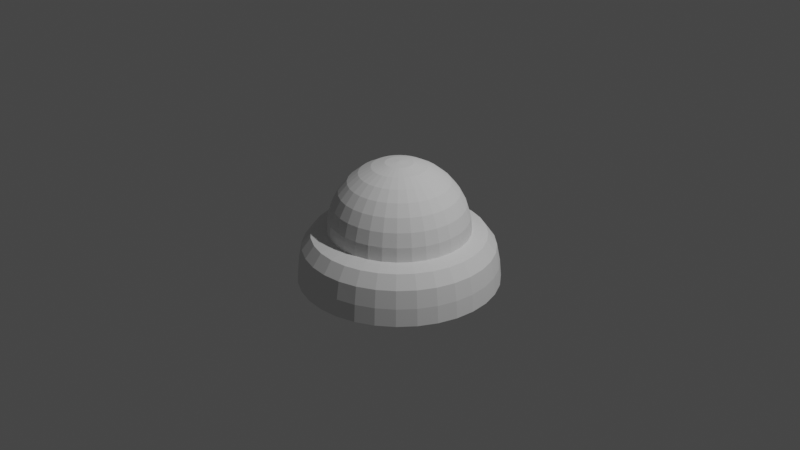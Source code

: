 # Source: blend.blend  (saved by Blender 3.2.14; exported with 4.5.12 LTS)
import bpy
from mathutils import Matrix  # noqa: F401  (used for matrix-valued properties, if any)

bpy.ops.wm.read_factory_settings(use_empty=True)
scene = bpy.context.scene
scene.name = 'Scene'

# ---- collections
col_collection = bpy.data.collections.new('Collection'); scene.collection.children.link(col_collection)

# ---- world
world_world = bpy.data.worlds.new('World'); scene.world = world_world
world_world.use_nodes = True; world_world.node_tree.nodes.clear()
_N = world_world.node_tree.nodes; _L = world_world.node_tree.links
n0 = _N.new('ShaderNodeOutputWorld'); n0.name = 'World Output'; n0.location = (300, 300)
n1 = _N.new('ShaderNodeBackground'); n1.name = 'Background'; n1.location = (10, 300)
n1.inputs[0].default_value = (0.05088, 0.05088, 0.05088, 1.0)
_L.new(n1.outputs[0], n0.inputs[0])
n0.is_active_output = True
world_world.color = (0.05088, 0.05088, 0.05088)
world_world.use_sun_shadow = False
world_world.sun_shadow_jitter_overblur = 0.0

# ---- cameras
cam_camera = bpy.data.cameras.new('Camera')
cam_camera.clip_end = 100.0
cam_camera.ortho_scale = 7.314

# ---- lights
light_light = bpy.data.lights.new('Light', 'POINT')
light_light.transmission_factor = 0.0
light_light.energy = 1000.0
light_light.shadow_soft_size = 0.1
light_light.shadow_maximum_resolution = 0.006
light_light.use_absolute_resolution = True

# ---- meshes
me_cylinder = bpy.data.meshes.new('Cylinder')
me_cylinder.from_pydata([(-1.537e-08, 1.054, -0.3923), (-1.462e-08, 1.0, -0.02982), (0.2056, 1.034, -0.3923), (0.1951, 0.9808, -0.02982), (0.4033, 0.9736, -0.3923), (0.3827, 0.9239, -0.02982), (0.5855, 0.8762, -0.3923), (0.5556, 0.8315, -0.02982), (0.7451, 0.7451, -0.3923), (0.7071, 0.7071, -0.02982), (0.8762, 0.5855, -0.3923), (0.8315, 0.5556, -0.02982), (0.9736, 0.4033, -0.3923), (0.9239, 0.3827, -0.02982), (1.034, 0.2056, -0.3923), (0.9808, 0.1951, -0.02982), (1.054, -4.149e-08, -0.3923), (1.0, -4.014e-08, -0.02982), (1.034, -0.2056, -0.3923), (0.9808, -0.1951, -0.02982), (0.9736, -0.4033, -0.3923), (0.9239, -0.3827, -0.02982), (0.8762, -0.5855, -0.3923), (0.8315, -0.5556, -0.02982), (0.7451, -0.7451, -0.3923), (0.7071, -0.7071, -0.02982), (0.5855, -0.8762, -0.3923), (0.5556, -0.8315, -0.02982), (0.4033, -0.9736, -0.3923), (0.3827, -0.9239, -0.02982), (0.2056, -1.034, -0.3923), (0.1951, -0.9808, -0.02982), (-1.075e-07, -1.054, -0.3923), (-1.02e-07, -1.0, -0.02982), (-0.2056, -1.034, -0.3923), (-0.1951, -0.9808, -0.02982), (-0.4033, -0.9736, -0.3923), (-0.3827, -0.9239, -0.02982), (-0.5855, -0.8762, -0.3923), (-0.5556, -0.8315, -0.02982), (-0.7451, -0.7451, -0.3923), (-0.7071, -0.7071, -0.02982), (-0.8762, -0.5855, -0.3923), (-0.8315, -0.5556, -0.02982), (-0.9736, -0.4033, -0.3923), (-0.9239, -0.3827, -0.02982), (-1.034, -0.2056, -0.3923), (-0.9808, -0.1951, -0.02982), (-1.054, 1.714e-08, -0.3923), (-1.0, 1.55e-08, -0.02982), (-1.034, 0.2056, -0.3923), (-0.9808, 0.1951, -0.02982), (-0.9736, 0.4033, -0.3923), (-0.9239, 0.3827, -0.02982), (-0.8762, 0.5854, -0.3923), (-0.8315, 0.5556, -0.02982), (-0.7451, 0.7451, -0.3923), (-0.7071, 0.7071, -0.02982), (-0.5855, 0.8762, -0.3923), (-0.5556, 0.8315, -0.02982), (-0.4033, 0.9736, -0.3923), (-0.3827, 0.9239, -0.02982), (-0.2056, 1.034, -0.3923), (-0.1951, 0.9808, -0.02982), (0.1766, 0.8878, 0.09938), (-3.032e-08, 0.9052, 0.09938), (-0.1766, 0.8878, 0.09938), (-0.3464, 0.8363, 0.09938), (-0.5029, 0.7527, 0.09938), (-0.6401, 0.6401, 0.09938), (-0.7527, 0.5029, 0.09938), (-0.8363, 0.3464, 0.09938), (-0.8878, 0.1766, 0.09938), (-0.9052, 1.558e-08, 0.09938), (-0.8878, -0.1766, 0.09938), (-0.8363, -0.3464, 0.09938), (-0.7527, -0.5029, 0.09938), (-0.6401, -0.6401, 0.09938), (-0.5029, -0.7527, 0.09938), (-0.3464, -0.8363, 0.09938), (-0.1766, -0.8878, 0.09938), (-9.666e-08, -0.9052, 0.09938), (0.1766, -0.8878, 0.09938), (0.3464, -0.8363, 0.09938), (0.5029, -0.7527, 0.09938), (0.6401, -0.6401, 0.09938), (0.7527, -0.5029, 0.09938), (0.8363, -0.3464, 0.09938), (0.8878, -0.1766, 0.09938), (0.9052, -3.807e-08, 0.09938), (0.8878, 0.1766, 0.09938), (0.8363, 0.3464, 0.09938), (0.7527, 0.5029, 0.09938), (0.6401, 0.6401, 0.09938), (0.5029, 0.7527, 0.09938), (0.3464, 0.8363, 0.09938), (-1.513e-08, 1.036, -0.211), (0.2022, 1.017, -0.211), (0.3966, 0.9575, -0.211), (0.5758, 0.8618, -0.211), (0.7329, 0.7329, -0.211), (0.8618, 0.5758, -0.211), (0.9575, 0.3966, -0.211), (1.017, 0.2022, -0.211), (1.036, -4.105e-08, -0.211), (1.017, -0.2022, -0.211), (0.9575, -0.3966, -0.211), (0.8618, -0.5758, -0.211), (0.7329, -0.7329, -0.211), (0.5758, -0.8618, -0.211), (0.3966, -0.9575, -0.211), (0.2022, -1.017, -0.211), (-1.057e-07, -1.036, -0.211), (-0.2022, -1.017, -0.211), (-0.3966, -0.9575, -0.211), (-0.5758, -0.8618, -0.211), (-0.7329, -0.7329, -0.211), (-0.8618, -0.5758, -0.211), (-0.9575, -0.3966, -0.211), (-1.017, -0.2022, -0.211), (-1.036, 1.661e-08, -0.211), (-1.017, 0.2022, -0.211), (-0.9575, 0.3966, -0.211), (-0.8618, 0.5758, -0.211), (-0.7329, 0.7329, -0.211), (-0.5758, 0.8618, -0.211), (-0.3966, 0.9575, -0.211), (-0.2022, 1.017, -0.211), (-1.462e-08, 0.1445, 0.8631), (-1.462e-08, 0.2835, 0.8209), (-1.462e-08, 0.4116, 0.7524), (-1.462e-08, 0.5239, 0.6603), (-1.462e-08, 0.6161, 0.548), (-1.462e-08, 0.6845, 0.4199), (-1.462e-08, 0.7267, 0.2809), (0.0282, 0.1418, 0.8631), (0.05532, 0.2781, 0.8209), (0.08031, 0.4037, 0.7524), (0.1022, 0.5139, 0.6603), (0.1202, 0.6042, 0.548), (0.1335, 0.6714, 0.4199), (0.1418, 0.7127, 0.2809), (0.1445, 0.7267, 0.1364), (0.05532, 0.1335, 0.8631), (0.1085, 0.262, 0.8209), (0.1575, 0.3803, 0.7524), (0.2005, 0.484, 0.6603), (0.2358, 0.5692, 0.548), (0.262, 0.6324, 0.4199), (0.2781, 0.6714, 0.2809), (0.2835, 0.6845, 0.1364), (0.08031, 0.1202, 0.8631), (0.1575, 0.2358, 0.8209), (0.2287, 0.3423, 0.7524), (0.2911, 0.4356, 0.6603), (0.3423, 0.5122, 0.548), (0.3803, 0.5692, 0.4199), (0.4037, 0.6042, 0.2809), (0.4116, 0.6161, 0.1364), (0.1022, 0.1022, 0.8631), (0.2005, 0.2005, 0.8209), (0.2911, 0.2911, 0.7524), (0.3705, 0.3705, 0.6603), (0.4356, 0.4356, 0.548), (0.484, 0.484, 0.4199), (0.5139, 0.5139, 0.2809), (0.5239, 0.5239, 0.1364), (0.1202, 0.08031, 0.8631), (0.2358, 0.1575, 0.8209), (0.3423, 0.2287, 0.7524), (0.4356, 0.2911, 0.6603), (0.5122, 0.3423, 0.548), (0.5692, 0.3803, 0.4199), (0.6042, 0.4037, 0.2809), (0.6161, 0.4116, 0.1364), (0.1335, 0.05532, 0.8631), (0.262, 0.1085, 0.8209), (0.3803, 0.1575, 0.7524), (0.484, 0.2005, 0.6603), (0.5692, 0.2358, 0.548), (0.6324, 0.262, 0.4199), (0.6714, 0.2781, 0.2809), (0.6845, 0.2835, 0.1364), (0.1418, 0.0282, 0.8631), (0.2781, 0.05532, 0.8209), (0.4037, 0.08031, 0.7524), (0.5139, 0.1022, 0.6603), (0.6042, 0.1202, 0.548), (0.6714, 0.1335, 0.4199), (0.7127, 0.1418, 0.2809), (0.7267, 0.1445, 0.1364), (0.1445, -4.736e-08, 0.8631), (0.2835, -8.6e-08, 0.8209), (0.4116, -8.048e-08, 0.7524), (0.5239, -3.08e-08, 0.6603), (0.6161, -6.392e-08, 0.548), (0.6845, -8.714e-09, 0.4199), (0.7267, -6.392e-08, 0.2809), (0.7409, -1.191e-07, 0.1364), (0.1418, -0.0282, 0.8631), (0.2781, -0.05532, 0.8209), (0.4037, -0.08031, 0.7524), (0.5139, -0.1022, 0.6603), (0.6042, -0.1202, 0.548), (0.6714, -0.1335, 0.4199), (0.7127, -0.1418, 0.2809), (0.7267, -0.1445, 0.1364), (0.1335, -0.05532, 0.8631), (0.262, -0.1085, 0.8209), (0.3803, -0.1575, 0.7524), (0.484, -0.2005, 0.6603), (0.5692, -0.2358, 0.548), (0.6324, -0.262, 0.4199), (0.6714, -0.2781, 0.2809), (0.6845, -0.2835, 0.1364), (0.1202, -0.08031, 0.8631), (0.2358, -0.1575, 0.8209), (0.3423, -0.2287, 0.7524), (0.4356, -0.2911, 0.6603), (0.5122, -0.3423, 0.548), (0.5692, -0.3803, 0.4199), (0.6042, -0.4037, 0.2809), (0.6161, -0.4116, 0.1364), (0.1022, -0.1022, 0.8631), (0.2005, -0.2005, 0.8209), (0.2911, -0.2911, 0.7524), (0.3705, -0.3705, 0.6603), (0.4356, -0.4356, 0.548), (0.484, -0.484, 0.4199), (0.5139, -0.5139, 0.2809), (0.5239, -0.5239, 0.1364), (0.08031, -0.1202, 0.8631), (0.1575, -0.2358, 0.8209), (0.2287, -0.3423, 0.7524), (0.2911, -0.4356, 0.6603), (0.3423, -0.5122, 0.548), (0.3803, -0.5692, 0.4199), (0.4037, -0.6042, 0.2809), (0.4116, -0.6161, 0.1364), (0.05532, -0.1335, 0.8631), (0.1085, -0.262, 0.8209), (0.1575, -0.3803, 0.7524), (0.2005, -0.484, 0.6603), (0.2358, -0.5692, 0.548), (0.262, -0.6324, 0.4199), (0.2781, -0.6714, 0.2809), (0.2835, -0.6845, 0.1364), (0.0282, -0.1418, 0.8631), (0.05532, -0.2781, 0.8209), (0.08031, -0.4037, 0.7524), (0.1022, -0.5139, 0.6603), (0.1202, -0.6042, 0.548), (0.1335, -0.6714, 0.4199), (0.1418, -0.7127, 0.2809), (0.1445, -0.7267, 0.1364), (-1.302e-08, -0.1445, 0.8631), (-3.511e-08, -0.2835, 0.8209), (-6.271e-08, -0.4116, 0.7524), (2.01e-08, -0.5239, 0.6603), (-2.407e-08, -0.6161, 0.548), (-1.984e-09, -0.6845, 0.4199), (-6.823e-08, -0.7267, 0.2809), (-2.118e-07, -0.7409, 0.1364), (-0.0282, -0.1418, 0.8631), (-0.05532, -0.2781, 0.8209), (-0.08031, -0.4037, 0.7524), (-0.1022, -0.5139, 0.6603), (-0.1202, -0.6042, 0.548), (-0.1335, -0.6714, 0.4199), (-0.1418, -0.7127, 0.2809), (-0.1445, -0.7267, 0.1364), (-0.05532, -0.1335, 0.8631), (-0.1085, -0.262, 0.8209), (-0.1575, -0.3803, 0.7524), (-0.2005, -0.484, 0.6603), (-0.2358, -0.5692, 0.548), (-0.262, -0.6324, 0.4199), (-0.2781, -0.6714, 0.2809), (-0.2835, -0.6845, 0.1364), (-0.08031, -0.1202, 0.8631), (-0.1575, -0.2358, 0.8209), (-0.2287, -0.3423, 0.7524), (-0.2911, -0.4356, 0.6603), (-0.3423, -0.5122, 0.548), (-0.3803, -0.5692, 0.4199), (-0.4037, -0.6042, 0.2809), (-0.4116, -0.6161, 0.1364), (-0.1022, -0.1022, 0.8631), (-0.2005, -0.2005, 0.8209), (-0.2911, -0.2911, 0.7524), (-0.3705, -0.3705, 0.6603), (-0.4356, -0.4356, 0.548), (-0.484, -0.484, 0.4199), (-0.5139, -0.5139, 0.2809), (-0.5239, -0.5239, 0.1364), (-0.1202, -0.08031, 0.8631), (-0.2358, -0.1575, 0.8209), (-0.3423, -0.2287, 0.7524), (-0.4356, -0.2911, 0.6603), (-0.5122, -0.3423, 0.548), (-0.5692, -0.3803, 0.4199), (-0.6042, -0.4037, 0.2809), (-0.6161, -0.4116, 0.1364), (-7.446e-08, -8.599e-08, 0.8773), (-0.1335, -0.05532, 0.8631), (-0.262, -0.1085, 0.8209), (-0.3803, -0.1575, 0.7524), (-0.484, -0.2005, 0.6603), (-0.5692, -0.2358, 0.548), (-0.6324, -0.262, 0.4199), (-0.6714, -0.2781, 0.2809), (-0.6845, -0.2835, 0.1364), (-0.1418, -0.0282, 0.8631), (-0.2781, -0.05532, 0.8209), (-0.4037, -0.08031, 0.7524), (-0.5139, -0.1022, 0.6603), (-0.6042, -0.1202, 0.548), (-0.6714, -0.1335, 0.4199), (-0.7127, -0.1418, 0.2809), (-0.7267, -0.1445, 0.1364), (-0.1445, -5.012e-08, 0.8631), (-0.2835, -3.08e-08, 0.8209), (-0.4116, 7.847e-09, 0.7524), (-0.5239, -6.392e-08, 0.6603), (-0.6161, -3.08e-08, 0.548), (-0.6845, 2.327e-09, 0.4199), (-0.7267, 5.753e-08, 0.2809), (-0.7409, 2.894e-07, 0.1364), (-0.1418, 0.0282, 0.8631), (-0.2781, 0.05532, 0.8209), (-0.4037, 0.08031, 0.7524), (-0.5139, 0.1022, 0.6603), (-0.6042, 0.1202, 0.548), (-0.6714, 0.1335, 0.4199), (-0.7127, 0.1418, 0.2809), (-0.7267, 0.1445, 0.1364), (-0.1335, 0.05532, 0.8631), (-0.262, 0.1085, 0.8209), (-0.3803, 0.1575, 0.7524), (-0.484, 0.2005, 0.6603), (-0.5692, 0.2358, 0.548), (-0.6324, 0.262, 0.4199), (-0.6714, 0.2781, 0.2809), (-0.6845, 0.2835, 0.1364), (-0.1202, 0.08031, 0.8631), (-0.2358, 0.1575, 0.8209), (-0.3423, 0.2287, 0.7524), (-0.4356, 0.2911, 0.6603), (-0.5122, 0.3423, 0.548), (-0.5692, 0.3803, 0.4199), (-0.6042, 0.4037, 0.2809), (-0.6161, 0.4116, 0.1364), (-0.1022, 0.1022, 0.8631), (-0.2005, 0.2005, 0.8209), (-0.2911, 0.2911, 0.7524), (-0.3705, 0.3705, 0.6603), (-0.4356, 0.4356, 0.548), (-0.484, 0.484, 0.4199), (-0.5139, 0.5139, 0.2809), (-0.5239, 0.5239, 0.1364), (-0.08031, 0.1202, 0.8631), (-0.1575, 0.2358, 0.8209), (-0.2287, 0.3423, 0.7524), (-0.2911, 0.4356, 0.6603), (-0.3423, 0.5122, 0.548), (-0.3803, 0.5692, 0.4199), (-0.4037, 0.6042, 0.2809), (-0.4116, 0.6161, 0.1364), (-0.05532, 0.1335, 0.8631), (-0.1085, 0.262, 0.8209), (-0.1575, 0.3803, 0.7524), (-0.2005, 0.484, 0.6603), (-0.2358, 0.5692, 0.548), (-0.262, 0.6324, 0.4199), (-0.2781, 0.6714, 0.2809), (-0.2835, 0.6845, 0.1364), (-0.0282, 0.1418, 0.8631), (-0.05532, 0.2781, 0.8209), (-0.08031, 0.4037, 0.7524), (-0.1022, 0.5139, 0.6603), (-0.1202, 0.6042, 0.548), (-0.1335, 0.6714, 0.4199), (-0.1418, 0.7127, 0.2809), (-0.1445, 0.7267, 0.1364), (3.844e-07, 0.7409, 0.1364)], [], [(96, 1, 3, 97), (97, 3, 5, 98), (98, 5, 7, 99), (99, 7, 9, 100), (100, 9, 11, 101), (101, 11, 13, 102), (102, 13, 15, 103), (103, 15, 17, 104), (104, 17, 19, 105), (105, 19, 21, 106), (106, 21, 23, 107), (107, 23, 25, 108), (108, 25, 27, 109), (109, 27, 29, 110), (110, 29, 31, 111), (111, 31, 33, 112), (112, 33, 35, 113), (113, 35, 37, 114), (114, 37, 39, 115), (115, 39, 41, 116), (116, 41, 43, 117), (117, 43, 45, 118), (118, 45, 47, 119), (119, 47, 49, 120), (120, 49, 51, 121), (121, 51, 53, 122), (122, 53, 55, 123), (123, 55, 57, 124), (124, 57, 59, 125), (125, 59, 61, 126), (126, 61, 63, 127), (127, 63, 1, 96), (0, 2, 4, 6, 8, 10, 12, 14, 16, 18, 20, 22, 24, 26, 28, 30, 32, 34, 36, 38, 40, 42, 44, 46, 48, 50, 52, 54, 56, 58, 60, 62), (5, 3, 64, 95), (7, 5, 95, 94), (9, 7, 94, 93), (11, 9, 93, 92), (13, 11, 92, 91), (15, 13, 91, 90), (17, 15, 90, 89), (19, 17, 89, 88), (21, 19, 88, 87), (23, 21, 87, 86), (25, 23, 86, 85), (27, 25, 85, 84), (29, 27, 84, 83), (31, 29, 83, 82), (33, 31, 82, 81), (35, 33, 81, 80), (37, 35, 80, 79), (39, 37, 79, 78), (41, 39, 78, 77), (43, 41, 77, 76), (45, 43, 76, 75), (47, 45, 75, 74), (49, 47, 74, 73), (51, 49, 73, 72), (53, 51, 72, 71), (55, 53, 71, 70), (57, 55, 70, 69), (59, 57, 69, 68), (61, 59, 68, 67), (63, 61, 67, 66), (1, 63, 66, 65), (3, 1, 65, 64), (62, 127, 96, 0), (60, 126, 127, 62), (58, 125, 126, 60), (56, 124, 125, 58), (54, 123, 124, 56), (52, 122, 123, 54), (50, 121, 122, 52), (48, 120, 121, 50), (46, 119, 120, 48), (44, 118, 119, 46), (42, 117, 118, 44), (40, 116, 117, 42), (38, 115, 116, 40), (36, 114, 115, 38), (34, 113, 114, 36), (32, 112, 113, 34), (30, 111, 112, 32), (28, 110, 111, 30), (26, 109, 110, 28), (24, 108, 109, 26), (22, 107, 108, 24), (20, 106, 107, 22), (18, 105, 106, 20), (16, 104, 105, 18), (14, 103, 104, 16), (12, 102, 103, 14), (10, 101, 102, 12), (8, 100, 101, 10), (6, 99, 100, 8), (4, 98, 99, 6), (2, 97, 98, 4), (0, 96, 97, 2), (134, 133, 140, 141), (384, 134, 141, 142), (128, 303, 135), (129, 128, 135, 136), (130, 129, 136, 137), (131, 130, 137, 138), (132, 131, 138, 139), (133, 132, 139, 140), (140, 139, 147, 148), (141, 140, 148, 149), (142, 141, 149, 150), (135, 303, 143), (136, 135, 143, 144), (137, 136, 144, 145), (138, 137, 145, 146), (139, 138, 146, 147), (144, 143, 151, 152), (145, 144, 152, 153), (146, 145, 153, 154), (147, 146, 154, 155), (148, 147, 155, 156), (149, 148, 156, 157), (150, 149, 157, 158), (143, 303, 151), (156, 155, 163, 164), (157, 156, 164, 165), (158, 157, 165, 166), (151, 303, 159), (152, 151, 159, 160), (153, 152, 160, 161), (154, 153, 161, 162), (155, 154, 162, 163), (161, 160, 168, 169), (162, 161, 169, 170), (163, 162, 170, 171), (164, 163, 171, 172), (165, 164, 172, 173), (166, 165, 173, 174), (159, 303, 167), (160, 159, 167, 168), (173, 172, 180, 181), (174, 173, 181, 182), (167, 303, 175), (168, 167, 175, 176), (169, 168, 176, 177), (170, 169, 177, 178), (171, 170, 178, 179), (172, 171, 179, 180), (178, 177, 185, 186), (179, 178, 186, 187), (180, 179, 187, 188), (181, 180, 188, 189), (182, 181, 189, 190), (175, 303, 183), (176, 175, 183, 184), (177, 176, 184, 185), (190, 189, 197, 198), (183, 303, 191), (184, 183, 191, 192), (185, 184, 192, 193), (186, 185, 193, 194), (187, 186, 194, 195), (188, 187, 195, 196), (189, 188, 196, 197), (194, 193, 201, 202), (195, 194, 202, 203), (196, 195, 203, 204), (197, 196, 204, 205), (198, 197, 205, 206), (191, 303, 199), (192, 191, 199, 200), (193, 192, 200, 201), (206, 205, 213, 214), (199, 303, 207), (200, 199, 207, 208), (201, 200, 208, 209), (202, 201, 209, 210), (203, 202, 210, 211), (204, 203, 211, 212), (205, 204, 212, 213), (211, 210, 218, 219), (212, 211, 219, 220), (213, 212, 220, 221), (214, 213, 221, 222), (207, 303, 215), (208, 207, 215, 216), (209, 208, 216, 217), (210, 209, 217, 218), (215, 303, 223), (216, 215, 223, 224), (217, 216, 224, 225), (218, 217, 225, 226), (219, 218, 226, 227), (220, 219, 227, 228), (221, 220, 228, 229), (222, 221, 229, 230), (227, 226, 234, 235), (228, 227, 235, 236), (229, 228, 236, 237), (230, 229, 237, 238), (223, 303, 231), (224, 223, 231, 232), (225, 224, 232, 233), (226, 225, 233, 234), (232, 231, 239, 240), (233, 232, 240, 241), (234, 233, 241, 242), (235, 234, 242, 243), (236, 235, 243, 244), (237, 236, 244, 245), (238, 237, 245, 246), (231, 303, 239), (244, 243, 251, 252), (245, 244, 252, 253), (246, 245, 253, 254), (239, 303, 247), (240, 239, 247, 248), (241, 240, 248, 249), (242, 241, 249, 250), (243, 242, 250, 251), (249, 248, 256, 257), (250, 249, 257, 258), (251, 250, 258, 259), (252, 251, 259, 260), (253, 252, 260, 261), (254, 253, 261, 262), (247, 303, 255), (248, 247, 255, 256), (261, 260, 268, 269), (262, 261, 269, 270), (255, 303, 263), (256, 255, 263, 264), (257, 256, 264, 265), (258, 257, 265, 266), (259, 258, 266, 267), (260, 259, 267, 268), (265, 264, 272, 273), (266, 265, 273, 274), (267, 266, 274, 275), (268, 267, 275, 276), (269, 268, 276, 277), (270, 269, 277, 278), (263, 303, 271), (264, 263, 271, 272), (277, 276, 284, 285), (278, 277, 285, 286), (271, 303, 279), (272, 271, 279, 280), (273, 272, 280, 281), (274, 273, 281, 282), (275, 274, 282, 283), (276, 275, 283, 284), (282, 281, 289, 290), (283, 282, 290, 291), (284, 283, 291, 292), (285, 284, 292, 293), (286, 285, 293, 294), (279, 303, 287), (280, 279, 287, 288), (281, 280, 288, 289), (294, 293, 301, 302), (287, 303, 295), (288, 287, 295, 296), (289, 288, 296, 297), (290, 289, 297, 298), (291, 290, 298, 299), (292, 291, 299, 300), (293, 292, 300, 301), (298, 297, 306, 307), (299, 298, 307, 308), (300, 299, 308, 309), (301, 300, 309, 310), (302, 301, 310, 311), (295, 303, 304), (296, 295, 304, 305), (297, 296, 305, 306), (311, 310, 318, 319), (304, 303, 312), (305, 304, 312, 313), (306, 305, 313, 314), (307, 306, 314, 315), (308, 307, 315, 316), (309, 308, 316, 317), (310, 309, 317, 318), (316, 315, 323, 324), (317, 316, 324, 325), (318, 317, 325, 326), (319, 318, 326, 327), (312, 303, 320), (313, 312, 320, 321), (314, 313, 321, 322), (315, 314, 322, 323), (321, 320, 328, 329), (322, 321, 329, 330), (323, 322, 330, 331), (324, 323, 331, 332), (325, 324, 332, 333), (326, 325, 333, 334), (327, 326, 334, 335), (320, 303, 328), (333, 332, 340, 341), (334, 333, 341, 342), (335, 334, 342, 343), (328, 303, 336), (329, 328, 336, 337), (330, 329, 337, 338), (331, 330, 338, 339), (332, 331, 339, 340), (337, 336, 344, 345), (338, 337, 345, 346), (339, 338, 346, 347), (340, 339, 347, 348), (341, 340, 348, 349), (342, 341, 349, 350), (343, 342, 350, 351), (336, 303, 344), (349, 348, 356, 357), (350, 349, 357, 358), (351, 350, 358, 359), (344, 303, 352), (345, 344, 352, 353), (346, 345, 353, 354), (347, 346, 354, 355), (348, 347, 355, 356), (354, 353, 361, 362), (355, 354, 362, 363), (356, 355, 363, 364), (357, 356, 364, 365), (358, 357, 365, 366), (359, 358, 366, 367), (352, 303, 360), (353, 352, 360, 361), (366, 365, 373, 374), (367, 366, 374, 375), (360, 303, 368), (361, 360, 368, 369), (362, 361, 369, 370), (363, 362, 370, 371), (364, 363, 371, 372), (365, 364, 372, 373), (370, 369, 377, 378), (371, 370, 378, 379), (372, 371, 379, 380), (373, 372, 380, 381), (374, 373, 381, 382), (375, 374, 382, 383), (368, 303, 376), (369, 368, 376, 377), (382, 381, 133, 134), (383, 382, 134, 384), (376, 303, 128), (377, 376, 128, 129), (378, 377, 129, 130), (379, 378, 130, 131), (380, 379, 131, 132), (381, 380, 132, 133), (93, 166, 174, 92), (94, 158, 166, 93), (95, 150, 158, 94), (64, 142, 150, 95), (65, 384, 142, 64), (66, 383, 384, 65), (79, 278, 286, 78), (78, 286, 294, 77), (77, 294, 302, 76), (76, 302, 311, 75), (75, 311, 319, 74), (74, 319, 327, 73), (72, 73, 327, 335), (72, 335, 343, 71), (71, 343, 351, 70), (70, 351, 359, 69), (69, 359, 367, 68), (68, 367, 375, 67), (67, 375, 383, 66), (91, 182, 190, 90), (92, 174, 182, 91), (90, 190, 198, 89), (89, 198, 206, 88), (81, 262, 270, 80), (80, 270, 278, 79), (82, 254, 262, 81), (83, 246, 254, 82), (83, 84, 238, 246), (85, 230, 238, 84), (85, 86, 222, 230), (87, 214, 222, 86), (88, 206, 214, 87)])
_uv = me_cylinder.uv_layers.new(name='UVMap')
_uv.uv.foreach_set('vector', [1.001, 0.75, 1.0, 1.0, 0.9688, 1.0, 0.9688, 0.75, 0.9688, 0.75, 0.9688, 1.0, 0.9375, 1.0, 0.9375, 0.75, 0.9375, 0.75, 0.9375, 1.0, 0.9062, 1.0, 0.9062, 0.75, 0.9062, 0.75, 0.9062, 1.0, 0.875, 1.0, 0.875, 0.75, 0.875, 0.75, 0.875, 1.0, 0.8438, 1.0, 0.8438, 0.75, 0.8438, 0.75, 0.8438, 1.0, 0.8125, 1.0, 0.8125, 0.75, 0.8125, 0.75, 0.8125, 1.0, 0.7812, 1.0, 0.7812, 0.75, 0.7812, 0.75, 0.7812, 1.0, 0.75, 1.0, 0.75, 0.75, 0.75, 0.75, 0.75, 1.0, 0.7188, 1.0, 0.7188, 0.75, 0.7188, 0.75, 0.7188, 1.0, 0.6875, 1.0, 0.6875, 0.75, 0.6875, 0.75, 0.6875, 1.0, 0.6562, 1.0, 0.6562, 0.75, 0.6562, 0.75, 0.6562, 1.0, 0.625, 1.0, 0.625, 0.75, 0.625, 0.75, 0.625, 1.0, 0.5938, 1.0, 0.5938, 0.75, 0.5938, 0.75, 0.5938, 1.0, 0.5625, 1.0, 0.5625, 0.75, 0.5625, 0.75, 0.5625, 1.0, 0.5312, 1.0, 0.5312, 0.75, 0.5312, 0.75, 0.5312, 1.0, 0.5, 1.0, 0.5, 0.75, 0.5, 0.75, 0.5, 1.0, 0.4688, 1.0, 0.4687, 0.75, 0.4687, 0.75, 0.4688, 1.0, 0.4375, 1.0, 0.4375, 0.75, 0.4375, 0.75, 0.4375, 1.0, 0.4062, 1.0, 0.4063, 0.75, 0.4063, 0.75, 0.4062, 1.0, 0.375, 1.0, 0.375, 0.75, 0.375, 0.75, 0.375, 1.0, 0.3438, 1.0, 0.3438, 0.75, 0.3438, 0.75, 0.3438, 1.0, 0.3125, 1.0, 0.3125, 0.75, 0.3125, 0.75, 0.3125, 1.0, 0.2812, 1.0, 0.2812, 0.75, 0.2812, 0.75, 0.2812, 1.0, 0.25, 1.0, 0.25, 0.75, 0.25, 0.75, 0.25, 1.0, 0.2188, 1.0, 0.2188, 0.75, 0.2188, 0.75, 0.2188, 1.0, 0.1875, 1.0, 0.1875, 0.75, 0.1875, 0.75, 0.1875, 1.0, 0.1562, 1.0, 0.1563, 0.75, 0.1563, 0.75, 0.1562, 1.0, 0.125, 1.0, 0.125, 0.75, 0.125, 0.75, 0.125, 1.0, 0.09375, 1.0, 0.09375, 0.75, 0.09375, 0.75, 0.09375, 1.0, 0.0625, 1.0, 0.0625, 0.75, 0.0625, 0.75, 0.0625, 1.0, 0.03125, 1.0, 0.03125, 0.75, 0.03125, 0.75, 0.03125, 1.0, 0.0, 1.0, -0.0005694, 0.75, 0.75, 0.49, 0.7968, 0.4854, 0.8418, 0.4717, 0.8833, 0.4496, 0.9197, 0.4197, 0.9496, 0.3833, 0.9717, 0.3418, 0.9854, 0.2968, 0.99, 0.25, 0.9854, 0.2032, 0.9717, 0.1582, 0.9496, 0.1167, 0.9197, 0.08029, 0.8833, 0.05045, 0.8418, 0.02827, 0.7968, 0.01461, 0.75, 0.01, 0.7032, 0.01461, 0.6582, 0.02827, 0.6167, 0.05045, 0.5803, 0.08029, 0.5504, 0.1167, 0.5283, 0.1582, 0.5146, 0.2032, 0.51, 0.25, 0.5146, 0.2968, 0.5283, 0.3418, 0.5504, 0.3833, 0.5803, 0.4197, 0.6167, 0.4496, 0.6582, 0.4717, 0.7032, 0.4854, 0.3418, 0.4717, 0.2968, 0.4854, 0.291, 0.4562, 0.3304, 0.4442, 0.3833, 0.4496, 0.3418, 0.4717, 0.3304, 0.4442, 0.3668, 0.4248, 0.4197, 0.4197, 0.3833, 0.4496, 0.3668, 0.4248, 0.3986, 0.3986, 0.4496, 0.3833, 0.4197, 0.4197, 0.3986, 0.3986, 0.4248, 0.3668, 0.4717, 0.3418, 0.4496, 0.3833, 0.4248, 0.3668, 0.4442, 0.3304, 0.4854, 0.2968, 0.4717, 0.3418, 0.4442, 0.3304, 0.4562, 0.291, 0.49, 0.25, 0.4854, 0.2968, 0.4562, 0.291, 0.4602, 0.25, 0.4854, 0.2032, 0.49, 0.25, 0.4602, 0.25, 0.4562, 0.209, 0.4717, 0.1582, 0.4854, 0.2032, 0.4562, 0.209, 0.4442, 0.1696, 0.4496, 0.1167, 0.4717, 0.1582, 0.4442, 0.1696, 0.4248, 0.1332, 0.4197, 0.08029, 0.4496, 0.1167, 0.4248, 0.1332, 0.3986, 0.1014, 0.3833, 0.05045, 0.4197, 0.08029, 0.3986, 0.1014, 0.3668, 0.07521, 0.3418, 0.02827, 0.3833, 0.05045, 0.3668, 0.07521, 0.3304, 0.05578, 0.2968, 0.01461, 0.3418, 0.02827, 0.3304, 0.05578, 0.291, 0.04382, 0.25, 0.01, 0.2968, 0.01461, 0.291, 0.04382, 0.25, 0.03978, 0.2032, 0.01461, 0.25, 0.01, 0.25, 0.03978, 0.209, 0.04382, 0.1582, 0.02827, 0.2032, 0.01461, 0.209, 0.04382, 0.1696, 0.05578, 0.1167, 0.05045, 0.1582, 0.02827, 0.1696, 0.05578, 0.1332, 0.07521, 0.08029, 0.08029, 0.1167, 0.05045, 0.1332, 0.07521, 0.1014, 0.1014, 0.05045, 0.1167, 0.08029, 0.08029, 0.1014, 0.1014, 0.07521, 0.1332, 0.02827, 0.1582, 0.05045, 0.1167, 0.07521, 0.1332, 0.05578, 0.1696, 0.01461, 0.2032, 0.02827, 0.1582, 0.05578, 0.1696, 0.04382, 0.209, 0.01, 0.25, 0.01461, 0.2032, 0.04382, 0.209, 0.03978, 0.25, 0.01461, 0.2968, 0.01, 0.25, 0.03978, 0.25, 0.04382, 0.291, 0.02827, 0.3418, 0.01461, 0.2968, 0.04382, 0.291, 0.05578, 0.3304, 0.05045, 0.3833, 0.02827, 0.3418, 0.05578, 0.3304, 0.07521, 0.3668, 0.08029, 0.4197, 0.05045, 0.3833, 0.07521, 0.3668, 0.1014, 0.3986, 0.1167, 0.4496, 0.08029, 0.4197, 0.1014, 0.3986, 0.1332, 0.4248, 0.1582, 0.4717, 0.1167, 0.4496, 0.1332, 0.4248, 0.1696, 0.4442, 0.2032, 0.4854, 0.1582, 0.4717, 0.1696, 0.4442, 0.209, 0.4562, 0.25, 0.49, 0.2032, 0.4854, 0.209, 0.4562, 0.25, 0.4602, 0.2968, 0.4854, 0.25, 0.49, 0.25, 0.4602, 0.291, 0.4562, 0.03125, 0.5, 0.03125, 0.75, -0.0005694, 0.75, 0.0, 0.5, 0.0625, 0.5, 0.0625, 0.75, 0.03125, 0.75, 0.03125, 0.5, 0.09375, 0.5, 0.09375, 0.75, 0.0625, 0.75, 0.0625, 0.5, 0.125, 0.5, 0.125, 0.75, 0.09375, 0.75, 0.09375, 0.5, 0.1562, 0.5, 0.1563, 0.75, 0.125, 0.75, 0.125, 0.5, 0.1875, 0.5, 0.1875, 0.75, 0.1563, 0.75, 0.1562, 0.5, 0.2188, 0.5, 0.2188, 0.75, 0.1875, 0.75, 0.1875, 0.5, 0.25, 0.5, 0.25, 0.75, 0.2188, 0.75, 0.2188, 0.5, 0.2812, 0.5, 0.2812, 0.75, 0.25, 0.75, 0.25, 0.5, 0.3125, 0.5, 0.3125, 0.75, 0.2812, 0.75, 0.2812, 0.5, 0.3438, 0.5, 0.3438, 0.75, 0.3125, 0.75, 0.3125, 0.5, 0.375, 0.5, 0.375, 0.75, 0.3438, 0.75, 0.3438, 0.5, 0.4062, 0.5, 0.4063, 0.75, 0.375, 0.75, 0.375, 0.5, 0.4375, 0.5, 0.4375, 0.75, 0.4063, 0.75, 0.4062, 0.5, 0.4688, 0.5, 0.4687, 0.75, 0.4375, 0.75, 0.4375, 0.5, 0.5, 0.5, 0.5, 0.75, 0.4687, 0.75, 0.4688, 0.5, 0.5312, 0.5, 0.5312, 0.75, 0.5, 0.75, 0.5, 0.5, 0.5625, 0.5, 0.5625, 0.75, 0.5312, 0.75, 0.5312, 0.5, 0.5938, 0.5, 0.5938, 0.75, 0.5625, 0.75, 0.5625, 0.5, 0.625, 0.5, 0.625, 0.75, 0.5938, 0.75, 0.5938, 0.5, 0.6562, 0.5, 0.6562, 0.75, 0.625, 0.75, 0.625, 0.5, 0.6875, 0.5, 0.6875, 0.75, 0.6562, 0.75, 0.6562, 0.5, 0.7188, 0.5, 0.7188, 0.75, 0.6875, 0.75, 0.6875, 0.5, 0.75, 0.5, 0.75, 0.75, 0.7188, 0.75, 0.7188, 0.5, 0.7812, 0.5, 0.7812, 0.75, 0.75, 0.75, 0.75, 0.5, 0.8125, 0.5, 0.8125, 0.75, 0.7812, 0.75, 0.7812, 0.5, 0.8438, 0.5, 0.8438, 0.75, 0.8125, 0.75, 0.8125, 0.5, 0.875, 0.5, 0.875, 0.75, 0.8438, 0.75, 0.8438, 0.5, 0.9062, 0.5, 0.9062, 0.75, 0.875, 0.75, 0.875, 0.5, 0.9375, 0.5, 0.9375, 0.75, 0.9062, 0.75, 0.9062, 0.5, 0.9688, 0.5, 0.9688, 0.75, 0.9375, 0.75, 0.9375, 0.5, 1.0, 0.5, 1.001, 0.75, 0.9688, 0.75, 0.9688, 0.5, 0.75, 0.5625, 0.75, 0.625, 0.7188, 0.625, 0.7188, 0.5625, 0.75, 0.5, 0.75, 0.5625, 0.7188, 0.5625, 0.7188, 0.5, 0.75, 0.9375, 0.7344, 1.0, 0.7188, 0.9375, 0.75, 0.875, 0.75, 0.9375, 0.7188, 0.9375, 0.7188, 0.875, 0.75, 0.8125, 0.75, 0.875, 0.7188, 0.875, 0.7188, 0.8125, 0.75, 0.75, 0.75, 0.8125, 0.7188, 0.8125, 0.7188, 0.75, 0.75, 0.6875, 0.75, 0.75, 0.7188, 0.75, 0.7188, 0.6875, 0.75, 0.625, 0.75, 0.6875, 0.7188, 0.6875, 0.7188, 0.625, 0.7188, 0.625, 0.7188, 0.6875, 0.6875, 0.6875, 0.6875, 0.625, 0.7188, 0.5625, 0.7188, 0.625, 0.6875, 0.625, 0.6875, 0.5625, 0.7188, 0.5, 0.7188, 0.5625, 0.6875, 0.5625, 0.6875, 0.5, 0.7188, 0.9375, 0.7031, 1.0, 0.6875, 0.9375, 0.7188, 0.875, 0.7188, 0.9375, 0.6875, 0.9375, 0.6875, 0.875, 0.7188, 0.8125, 0.7188, 0.875, 0.6875, 0.875, 0.6875, 0.8125, 0.7188, 0.75, 0.7188, 0.8125, 0.6875, 0.8125, 0.6875, 0.75, 0.7188, 0.6875, 0.7188, 0.75, 0.6875, 0.75, 0.6875, 0.6875, 0.6875, 0.875, 0.6875, 0.9375, 0.6562, 0.9375, 0.6562, 0.875, 0.6875, 0.8125, 0.6875, 0.875, 0.6562, 0.875, 0.6562, 0.8125, 0.6875, 0.75, 0.6875, 0.8125, 0.6562, 0.8125, 0.6562, 0.75, 0.6875, 0.6875, 0.6875, 0.75, 0.6562, 0.75, 0.6562, 0.6875, 0.6875, 0.625, 0.6875, 0.6875, 0.6562, 0.6875, 0.6562, 0.625, 0.6875, 0.5625, 0.6875, 0.625, 0.6562, 0.625, 0.6562, 0.5625, 0.6875, 0.5, 0.6875, 0.5625, 0.6562, 0.5625, 0.6562, 0.5, 0.6875, 0.9375, 0.6719, 1.0, 0.6562, 0.9375, 0.6562, 0.625, 0.6562, 0.6875, 0.625, 0.6875, 0.625, 0.625, 0.6562, 0.5625, 0.6562, 0.625, 0.625, 0.625, 0.625, 0.5625, 0.6562, 0.5, 0.6562, 0.5625, 0.625, 0.5625, 0.625, 0.5, 0.6562, 0.9375, 0.6406, 1.0, 0.625, 0.9375, 0.6562, 0.875, 0.6562, 0.9375, 0.625, 0.9375, 0.625, 0.875, 0.6562, 0.8125, 0.6562, 0.875, 0.625, 0.875, 0.625, 0.8125, 0.6562, 0.75, 0.6562, 0.8125, 0.625, 0.8125, 0.625, 0.75, 0.6562, 0.6875, 0.6562, 0.75, 0.625, 0.75, 0.625, 0.6875, 0.625, 0.8125, 0.625, 0.875, 0.5937, 0.875, 0.5938, 0.8125, 0.625, 0.75, 0.625, 0.8125, 0.5938, 0.8125, 0.5938, 0.75, 0.625, 0.6875, 0.625, 0.75, 0.5938, 0.75, 0.5938, 0.6875, 0.625, 0.625, 0.625, 0.6875, 0.5938, 0.6875, 0.5938, 0.625, 0.625, 0.5625, 0.625, 0.625, 0.5938, 0.625, 0.5938, 0.5625, 0.625, 0.5, 0.625, 0.5625, 0.5938, 0.5625, 0.5938, 0.5, 0.625, 0.9375, 0.6094, 1.0, 0.5937, 0.9375, 0.625, 0.875, 0.625, 0.9375, 0.5937, 0.9375, 0.5937, 0.875, 0.5938, 0.5625, 0.5938, 0.625, 0.5625, 0.625, 0.5625, 0.5625, 0.5938, 0.5, 0.5938, 0.5625, 0.5625, 0.5625, 0.5625, 0.5, 0.5937, 0.9375, 0.5781, 1.0, 0.5625, 0.9375, 0.5937, 0.875, 0.5937, 0.9375, 0.5625, 0.9375, 0.5625, 0.875, 0.5938, 0.8125, 0.5937, 0.875, 0.5625, 0.875, 0.5625, 0.8125, 0.5938, 0.75, 0.5938, 0.8125, 0.5625, 0.8125, 0.5625, 0.75, 0.5938, 0.6875, 0.5938, 0.75, 0.5625, 0.75, 0.5625, 0.6875, 0.5938, 0.625, 0.5938, 0.6875, 0.5625, 0.6875, 0.5625, 0.625, 0.5625, 0.75, 0.5625, 0.8125, 0.5312, 0.8125, 0.5312, 0.75, 0.5625, 0.6875, 0.5625, 0.75, 0.5312, 0.75, 0.5312, 0.6875, 0.5625, 0.625, 0.5625, 0.6875, 0.5312, 0.6875, 0.5312, 0.625, 0.5625, 0.5625, 0.5625, 0.625, 0.5312, 0.625, 0.5312, 0.5625, 0.5625, 0.5, 0.5625, 0.5625, 0.5312, 0.5625, 0.5312, 0.5, 0.5625, 0.9375, 0.5469, 1.0, 0.5312, 0.9375, 0.5625, 0.875, 0.5625, 0.9375, 0.5312, 0.9375, 0.5312, 0.875, 0.5625, 0.8125, 0.5625, 0.875, 0.5312, 0.875, 0.5312, 0.8125, 0.5312, 0.5, 0.5312, 0.5625, 0.5, 0.5625, 0.5, 0.5, 0.5312, 0.9375, 0.5156, 1.0, 0.5, 0.9375, 0.5312, 0.875, 0.5312, 0.9375, 0.5, 0.9375, 0.5, 0.875, 0.5312, 0.8125, 0.5312, 0.875, 0.5, 0.875, 0.5, 0.8125, 0.5312, 0.75, 0.5312, 0.8125, 0.5, 0.8125, 0.5, 0.75, 0.5312, 0.6875, 0.5312, 0.75, 0.5, 0.75, 0.5, 0.6875, 0.5312, 0.625, 0.5312, 0.6875, 0.5, 0.6875, 0.5, 0.625, 0.5312, 0.5625, 0.5312, 0.625, 0.5, 0.625, 0.5, 0.5625, 0.5, 0.75, 0.5, 0.8125, 0.4687, 0.8125, 0.4688, 0.75, 0.5, 0.6875, 0.5, 0.75, 0.4688, 0.75, 0.4687, 0.6875, 0.5, 0.625, 0.5, 0.6875, 0.4687, 0.6875, 0.4688, 0.625, 0.5, 0.5625, 0.5, 0.625, 0.4688, 0.625, 0.4688, 0.5625, 0.5, 0.5, 0.5, 0.5625, 0.4688, 0.5625, 0.4687, 0.5, 0.5, 0.9375, 0.4844, 1.0, 0.4687, 0.9375, 0.5, 0.875, 0.5, 0.9375, 0.4687, 0.9375, 0.4687, 0.875, 0.5, 0.8125, 0.5, 0.875, 0.4687, 0.875, 0.4687, 0.8125, 0.4687, 0.5, 0.4688, 0.5625, 0.4375, 0.5625, 0.4375, 0.5, 0.4687, 0.9375, 0.4531, 1.0, 0.4375, 0.9375, 0.4687, 0.875, 0.4687, 0.9375, 0.4375, 0.9375, 0.4375, 0.875, 0.4687, 0.8125, 0.4687, 0.875, 0.4375, 0.875, 0.4375, 0.8125, 0.4688, 0.75, 0.4687, 0.8125, 0.4375, 0.8125, 0.4375, 0.75, 0.4687, 0.6875, 0.4688, 0.75, 0.4375, 0.75, 0.4375, 0.6875, 0.4688, 0.625, 0.4687, 0.6875, 0.4375, 0.6875, 0.4375, 0.625, 0.4688, 0.5625, 0.4688, 0.625, 0.4375, 0.625, 0.4375, 0.5625, 0.4375, 0.6875, 0.4375, 0.75, 0.4062, 0.75, 0.4062, 0.6875, 0.4375, 0.625, 0.4375, 0.6875, 0.4062, 0.6875, 0.4062, 0.625, 0.4375, 0.5625, 0.4375, 0.625, 0.4062, 0.625, 0.4062, 0.5625, 0.4375, 0.5, 0.4375, 0.5625, 0.4062, 0.5625, 0.4062, 0.5, 0.4375, 0.9375, 0.4219, 1.0, 0.4062, 0.9375, 0.4375, 0.875, 0.4375, 0.9375, 0.4062, 0.9375, 0.4062, 0.875, 0.4375, 0.8125, 0.4375, 0.875, 0.4062, 0.875, 0.4062, 0.8125, 0.4375, 0.75, 0.4375, 0.8125, 0.4062, 0.8125, 0.4062, 0.75, 0.4062, 0.9375, 0.3906, 1.0, 0.375, 0.9375, 0.4062, 0.875, 0.4062, 0.9375, 0.375, 0.9375, 0.375, 0.875, 0.4062, 0.8125, 0.4062, 0.875, 0.375, 0.875, 0.375, 0.8125, 0.4062, 0.75, 0.4062, 0.8125, 0.375, 0.8125, 0.375, 0.75, 0.4062, 0.6875, 0.4062, 0.75, 0.375, 0.75, 0.375, 0.6875, 0.4062, 0.625, 0.4062, 0.6875, 0.375, 0.6875, 0.375, 0.625, 0.4062, 0.5625, 0.4062, 0.625, 0.375, 0.625, 0.375, 0.5625, 0.4062, 0.5, 0.4062, 0.5625, 0.375, 0.5625, 0.375, 0.5, 0.375, 0.6875, 0.375, 0.75, 0.3438, 0.75, 0.3438, 0.6875, 0.375, 0.625, 0.375, 0.6875, 0.3438, 0.6875, 0.3438, 0.625, 0.375, 0.5625, 0.375, 0.625, 0.3438, 0.625, 0.3438, 0.5625, 0.375, 0.5, 0.375, 0.5625, 0.3438, 0.5625, 0.3437, 0.5, 0.375, 0.9375, 0.3594, 1.0, 0.3437, 0.9375, 0.375, 0.875, 0.375, 0.9375, 0.3437, 0.9375, 0.3438, 0.875, 0.375, 0.8125, 0.375, 0.875, 0.3438, 0.875, 0.3438, 0.8125, 0.375, 0.75, 0.375, 0.8125, 0.3438, 0.8125, 0.3438, 0.75, 0.3438, 0.875, 0.3437, 0.9375, 0.3125, 0.9375, 0.3125, 0.875, 0.3438, 0.8125, 0.3438, 0.875, 0.3125, 0.875, 0.3125, 0.8125, 0.3438, 0.75, 0.3438, 0.8125, 0.3125, 0.8125, 0.3125, 0.75, 0.3438, 0.6875, 0.3438, 0.75, 0.3125, 0.75, 0.3125, 0.6875, 0.3438, 0.625, 0.3438, 0.6875, 0.3125, 0.6875, 0.3125, 0.625, 0.3438, 0.5625, 0.3438, 0.625, 0.3125, 0.625, 0.3125, 0.5625, 0.3437, 0.5, 0.3438, 0.5625, 0.3125, 0.5625, 0.3125, 0.5, 0.3437, 0.9375, 0.3281, 1.0, 0.3125, 0.9375, 0.3125, 0.625, 0.3125, 0.6875, 0.2812, 0.6875, 0.2812, 0.625, 0.3125, 0.5625, 0.3125, 0.625, 0.2812, 0.625, 0.2812, 0.5625, 0.3125, 0.5, 0.3125, 0.5625, 0.2812, 0.5625, 0.2812, 0.5, 0.3125, 0.9375, 0.2969, 1.0, 0.2812, 0.9375, 0.3125, 0.875, 0.3125, 0.9375, 0.2812, 0.9375, 0.2812, 0.875, 0.3125, 0.8125, 0.3125, 0.875, 0.2812, 0.875, 0.2812, 0.8125, 0.3125, 0.75, 0.3125, 0.8125, 0.2812, 0.8125, 0.2812, 0.75, 0.3125, 0.6875, 0.3125, 0.75, 0.2812, 0.75, 0.2812, 0.6875, 0.2812, 0.8125, 0.2812, 0.875, 0.25, 0.875, 0.25, 0.8125, 0.2812, 0.75, 0.2812, 0.8125, 0.25, 0.8125, 0.25, 0.75, 0.2812, 0.6875, 0.2812, 0.75, 0.25, 0.75, 0.25, 0.6875, 0.2812, 0.625, 0.2812, 0.6875, 0.25, 0.6875, 0.25, 0.625, 0.2812, 0.5625, 0.2812, 0.625, 0.25, 0.625, 0.25, 0.5625, 0.2812, 0.5, 0.2812, 0.5625, 0.25, 0.5625, 0.25, 0.5, 0.2812, 0.9375, 0.2656, 1.0, 0.25, 0.9375, 0.2812, 0.875, 0.2812, 0.9375, 0.25, 0.9375, 0.25, 0.875, 0.25, 0.5625, 0.25, 0.625, 0.2188, 0.625, 0.2188, 0.5625, 0.25, 0.5, 0.25, 0.5625, 0.2188, 0.5625, 0.2187, 0.5, 0.25, 0.9375, 0.2344, 1.0, 0.2188, 0.9375, 0.25, 0.875, 0.25, 0.9375, 0.2188, 0.9375, 0.2188, 0.875, 0.25, 0.8125, 0.25, 0.875, 0.2188, 0.875, 0.2188, 0.8125, 0.25, 0.75, 0.25, 0.8125, 0.2188, 0.8125, 0.2188, 0.75, 0.25, 0.6875, 0.25, 0.75, 0.2188, 0.75, 0.2188, 0.6875, 0.25, 0.625, 0.25, 0.6875, 0.2188, 0.6875, 0.2188, 0.625, 0.2188, 0.8125, 0.2188, 0.875, 0.1875, 0.875, 0.1875, 0.8125, 0.2188, 0.75, 0.2188, 0.8125, 0.1875, 0.8125, 0.1875, 0.75, 0.2188, 0.6875, 0.2188, 0.75, 0.1875, 0.75, 0.1875, 0.6875, 0.2188, 0.625, 0.2188, 0.6875, 0.1875, 0.6875, 0.1875, 0.625, 0.2188, 0.5625, 0.2188, 0.625, 0.1875, 0.625, 0.1875, 0.5625, 0.2187, 0.5, 0.2188, 0.5625, 0.1875, 0.5625, 0.1875, 0.5, 0.2188, 0.9375, 0.2031, 1.0, 0.1875, 0.9375, 0.2188, 0.875, 0.2188, 0.9375, 0.1875, 0.9375, 0.1875, 0.875, 0.1875, 0.5625, 0.1875, 0.625, 0.1563, 0.625, 0.1562, 0.5625, 0.1875, 0.5, 0.1875, 0.5625, 0.1562, 0.5625, 0.1562, 0.5, 0.1875, 0.9375, 0.1719, 1.0, 0.1563, 0.9375, 0.1875, 0.875, 0.1875, 0.9375, 0.1563, 0.9375, 0.1563, 0.875, 0.1875, 0.8125, 0.1875, 0.875, 0.1563, 0.875, 0.1562, 0.8125, 0.1875, 0.75, 0.1875, 0.8125, 0.1562, 0.8125, 0.1563, 0.75, 0.1875, 0.6875, 0.1875, 0.75, 0.1563, 0.75, 0.1563, 0.6875, 0.1875, 0.625, 0.1875, 0.6875, 0.1563, 0.6875, 0.1563, 0.625, 0.1563, 0.75, 0.1562, 0.8125, 0.125, 0.8125, 0.125, 0.75, 0.1563, 0.6875, 0.1563, 0.75, 0.125, 0.75, 0.125, 0.6875, 0.1563, 0.625, 0.1563, 0.6875, 0.125, 0.6875, 0.125, 0.625, 0.1562, 0.5625, 0.1563, 0.625, 0.125, 0.625, 0.125, 0.5625, 0.1562, 0.5, 0.1562, 0.5625, 0.125, 0.5625, 0.125, 0.5, 0.1563, 0.9375, 0.1406, 1.0, 0.125, 0.9375, 0.1563, 0.875, 0.1563, 0.9375, 0.125, 0.9375, 0.125, 0.875, 0.1562, 0.8125, 0.1563, 0.875, 0.125, 0.875, 0.125, 0.8125, 0.125, 0.5, 0.125, 0.5625, 0.09375, 0.5625, 0.09375, 0.5, 0.125, 0.9375, 0.1094, 1.0, 0.09375, 0.9375, 0.125, 0.875, 0.125, 0.9375, 0.09375, 0.9375, 0.09375, 0.875, 0.125, 0.8125, 0.125, 0.875, 0.09375, 0.875, 0.09375, 0.8125, 0.125, 0.75, 0.125, 0.8125, 0.09375, 0.8125, 0.09375, 0.75, 0.125, 0.6875, 0.125, 0.75, 0.09375, 0.75, 0.09375, 0.6875, 0.125, 0.625, 0.125, 0.6875, 0.09375, 0.6875, 0.09375, 0.625, 0.125, 0.5625, 0.125, 0.625, 0.09375, 0.625, 0.09375, 0.5625, 0.09375, 0.75, 0.09375, 0.8125, 0.0625, 0.8125, 0.0625, 0.75, 0.09375, 0.6875, 0.09375, 0.75, 0.0625, 0.75, 0.0625, 0.6875, 0.09375, 0.625, 0.09375, 0.6875, 0.0625, 0.6875, 0.0625, 0.625, 0.09375, 0.5625, 0.09375, 0.625, 0.0625, 0.625, 0.0625, 0.5625, 0.09375, 0.5, 0.09375, 0.5625, 0.0625, 0.5625, 0.0625, 0.5, 0.09375, 0.9375, 0.07813, 1.0, 0.0625, 0.9375, 0.09375, 0.875, 0.09375, 0.9375, 0.0625, 0.9375, 0.0625, 0.875, 0.09375, 0.8125, 0.09375, 0.875, 0.0625, 0.875, 0.0625, 0.8125, 0.0625, 0.5, 0.0625, 0.5625, 0.03125, 0.5625, 0.03125, 0.5, 0.0625, 0.9375, 0.04688, 1.0, 0.03125, 0.9375, 0.0625, 0.875, 0.0625, 0.9375, 0.03125, 0.9375, 0.03125, 0.875, 0.0625, 0.8125, 0.0625, 0.875, 0.03125, 0.875, 0.03125, 0.8125, 0.0625, 0.75, 0.0625, 0.8125, 0.03125, 0.8125, 0.03125, 0.75, 0.0625, 0.6875, 0.0625, 0.75, 0.03125, 0.75, 0.03125, 0.6875, 0.0625, 0.625, 0.0625, 0.6875, 0.03125, 0.6875, 0.03125, 0.625, 0.0625, 0.5625, 0.0625, 0.625, 0.03125, 0.625, 0.03125, 0.5625, 0.03125, 0.6875, 0.03125, 0.75, 2.98e-08, 0.75, 2.98e-08, 0.6875, 0.03125, 0.625, 0.03125, 0.6875, 2.98e-08, 0.6875, 0.0, 0.625, 0.03125, 0.5625, 0.03125, 0.625, 0.0, 0.625, 0.0, 0.5625, 0.03125, 0.5, 0.03125, 0.5625, 0.0, 0.5625, 0.0, 0.5, 0.03125, 0.9375, 0.01563, 1.0, 8.941e-08, 0.9375, 0.03125, 0.875, 0.03125, 0.9375, 8.941e-08, 0.9375, 2.98e-08, 0.875, 0.03125, 0.8125, 0.03125, 0.875, 2.98e-08, 0.875, 0.0, 0.8125, 0.03125, 0.75, 0.03125, 0.8125, 0.0, 0.8125, 2.98e-08, 0.75, 1.0, 0.875, 1.0, 0.9375, 0.9688, 0.9375, 0.9688, 0.875, 1.0, 0.8125, 1.0, 0.875, 0.9688, 0.875, 0.9688, 0.8125, 1.0, 0.75, 1.0, 0.8125, 0.9688, 0.8125, 0.9688, 0.75, 1.0, 0.6875, 1.0, 0.75, 0.9688, 0.75, 0.9688, 0.6875, 1.0, 0.625, 1.0, 0.6875, 0.9688, 0.6875, 0.9688, 0.625, 1.0, 0.5625, 1.0, 0.625, 0.9688, 0.625, 0.9688, 0.5625, 1.0, 0.5, 1.0, 0.5625, 0.9688, 0.5625, 0.9687, 0.5, 1.0, 0.9375, 0.9844, 1.0, 0.9688, 0.9375, 0.9688, 0.625, 0.9688, 0.6875, 0.9375, 0.6875, 0.9375, 0.625, 0.9688, 0.5625, 0.9688, 0.625, 0.9375, 0.625, 0.9375, 0.5625, 0.9687, 0.5, 0.9688, 0.5625, 0.9375, 0.5625, 0.9375, 0.5, 0.9688, 0.9375, 0.9531, 1.0, 0.9375, 0.9375, 0.9688, 0.875, 0.9688, 0.9375, 0.9375, 0.9375, 0.9375, 0.875, 0.9688, 0.8125, 0.9688, 0.875, 0.9375, 0.875, 0.9375, 0.8125, 0.9688, 0.75, 0.9688, 0.8125, 0.9375, 0.8125, 0.9375, 0.75, 0.9688, 0.6875, 0.9688, 0.75, 0.9375, 0.75, 0.9375, 0.6875, 0.9375, 0.875, 0.9375, 0.9375, 0.9062, 0.9375, 0.9062, 0.875, 0.9375, 0.8125, 0.9375, 0.875, 0.9062, 0.875, 0.9062, 0.8125, 0.9375, 0.75, 0.9375, 0.8125, 0.9062, 0.8125, 0.9062, 0.75, 0.9375, 0.6875, 0.9375, 0.75, 0.9062, 0.75, 0.9062, 0.6875, 0.9375, 0.625, 0.9375, 0.6875, 0.9062, 0.6875, 0.9062, 0.625, 0.9375, 0.5625, 0.9375, 0.625, 0.9062, 0.625, 0.9062, 0.5625, 0.9375, 0.5, 0.9375, 0.5625, 0.9062, 0.5625, 0.9062, 0.5, 0.9375, 0.9375, 0.9219, 1.0, 0.9062, 0.9375, 0.9062, 0.625, 0.9062, 0.6875, 0.875, 0.6875, 0.875, 0.625, 0.9062, 0.5625, 0.9062, 0.625, 0.875, 0.625, 0.875, 0.5625, 0.9062, 0.5, 0.9062, 0.5625, 0.875, 0.5625, 0.875, 0.5, 0.9062, 0.9375, 0.8906, 1.0, 0.875, 0.9375, 0.9062, 0.875, 0.9062, 0.9375, 0.875, 0.9375, 0.875, 0.875, 0.9062, 0.8125, 0.9062, 0.875, 0.875, 0.875, 0.875, 0.8125, 0.9062, 0.75, 0.9062, 0.8125, 0.875, 0.8125, 0.875, 0.75, 0.9062, 0.6875, 0.9062, 0.75, 0.875, 0.75, 0.875, 0.6875, 0.875, 0.8125, 0.875, 0.875, 0.8438, 0.875, 0.8438, 0.8125, 0.875, 0.75, 0.875, 0.8125, 0.8438, 0.8125, 0.8438, 0.75, 0.875, 0.6875, 0.875, 0.75, 0.8438, 0.75, 0.8438, 0.6875, 0.875, 0.625, 0.875, 0.6875, 0.8438, 0.6875, 0.8438, 0.625, 0.875, 0.5625, 0.875, 0.625, 0.8438, 0.625, 0.8438, 0.5625, 0.875, 0.5, 0.875, 0.5625, 0.8438, 0.5625, 0.8437, 0.5, 0.875, 0.9375, 0.8594, 1.0, 0.8438, 0.9375, 0.875, 0.875, 0.875, 0.9375, 0.8438, 0.9375, 0.8438, 0.875, 0.8438, 0.5625, 0.8438, 0.625, 0.8125, 0.625, 0.8125, 0.5625, 0.8437, 0.5, 0.8438, 0.5625, 0.8125, 0.5625, 0.8125, 0.5, 0.8438, 0.9375, 0.8281, 1.0, 0.8125, 0.9375, 0.8438, 0.875, 0.8438, 0.9375, 0.8125, 0.9375, 0.8125, 0.875, 0.8438, 0.8125, 0.8438, 0.875, 0.8125, 0.875, 0.8125, 0.8125, 0.8438, 0.75, 0.8438, 0.8125, 0.8125, 0.8125, 0.8125, 0.75, 0.8438, 0.6875, 0.8438, 0.75, 0.8125, 0.75, 0.8125, 0.6875, 0.8438, 0.625, 0.8438, 0.6875, 0.8125, 0.6875, 0.8125, 0.625, 0.8125, 0.8125, 0.8125, 0.875, 0.7812, 0.875, 0.7812, 0.8125, 0.8125, 0.75, 0.8125, 0.8125, 0.7812, 0.8125, 0.7812, 0.75, 0.8125, 0.6875, 0.8125, 0.75, 0.7812, 0.75, 0.7812, 0.6875, 0.8125, 0.625, 0.8125, 0.6875, 0.7812, 0.6875, 0.7812, 0.625, 0.8125, 0.5625, 0.8125, 0.625, 0.7812, 0.625, 0.7812, 0.5625, 0.8125, 0.5, 0.8125, 0.5625, 0.7812, 0.5625, 0.7812, 0.5, 0.8125, 0.9375, 0.7969, 1.0, 0.7812, 0.9375, 0.8125, 0.875, 0.8125, 0.9375, 0.7812, 0.9375, 0.7812, 0.875, 0.7812, 0.5625, 0.7812, 0.625, 0.75, 0.625, 0.75, 0.5625, 0.7812, 0.5, 0.7812, 0.5625, 0.75, 0.5625, 0.75, 0.5, 0.7812, 0.9375, 0.7656, 1.0, 0.75, 0.9375, 0.7812, 0.875, 0.7812, 0.9375, 0.75, 0.9375, 0.75, 0.875, 0.7812, 0.8125, 0.7812, 0.875, 0.75, 0.875, 0.75, 0.8125, 0.7812, 0.75, 0.7812, 0.8125, 0.75, 0.8125, 0.75, 0.75, 0.7812, 0.6875, 0.7812, 0.75, 0.75, 0.75, 0.75, 0.6875, 0.7812, 0.625, 0.7812, 0.6875, 0.75, 0.6875, 0.75, 0.625, 0.3986, 0.3986, 0.625, 0.5, 0.5938, 0.5, 0.4248, 0.3668, 0.3668, 0.4248, 0.6562, 0.5, 0.625, 0.5, 0.3986, 0.3986, 0.3304, 0.4442, 0.6875, 0.5, 0.6562, 0.5, 0.3668, 0.4248, 0.291, 0.4562, 0.7188, 0.5, 0.6875, 0.5, 0.3304, 0.4442, 0.25, 0.4602, 0.75, 0.5, 0.7188, 0.5, 0.291, 0.4562, 0.209, 0.4562, 0.7812, 0.5, 0.75, 0.5, 0.25, 0.4602, 0.1696, 0.05578, 0.1875, 0.5, 0.1562, 0.5, 0.1332, 0.07521, 0.1332, 0.07521, 0.1562, 0.5, 0.125, 0.5, 0.1014, 0.1014, 0.1014, 0.1014, 0.125, 0.5, 0.09375, 0.5, 0.07521, 0.1332, 0.07521, 0.1332, 0.09375, 0.5, 0.0625, 0.5, 0.05578, 0.1696, 0.05578, 0.1696, 0.0625, 0.5, 0.03125, 0.5, 0.04382, 0.209, 0.04382, 0.209, 0.03125, 0.5, 0.0, 0.5, 0.03978, 0.25, 0.04382, 0.291, 0.03978, 0.25, 1.0, 0.5, 0.9687, 0.5, 0.04382, 0.291, 0.9687, 0.5, 0.9375, 0.5, 0.05578, 0.3304, 0.05578, 0.3304, 0.9375, 0.5, 0.9062, 0.5, 0.07521, 0.3668, 0.07521, 0.3668, 0.9062, 0.5, 0.875, 0.5, 0.1014, 0.3986, 0.1014, 0.3986, 0.875, 0.5, 0.8437, 0.5, 0.1332, 0.4248, 0.1332, 0.4248, 0.8437, 0.5, 0.8125, 0.5, 0.1696, 0.4442, 0.1696, 0.4442, 0.8125, 0.5, 0.7812, 0.5, 0.209, 0.4562, 0.4442, 0.3304, 0.5625, 0.5, 0.5312, 0.5, 0.4562, 0.291, 0.4248, 0.3668, 0.5938, 0.5, 0.5625, 0.5, 0.4442, 0.3304, 0.4562, 0.291, 0.5312, 0.5, 0.5, 0.5, 0.4602, 0.25, 0.4602, 0.25, 0.5, 0.5, 0.4687, 0.5, 0.4562, 0.209, 0.25, 0.03978, 0.25, 0.5, 0.2187, 0.5, 0.209, 0.04382, 0.209, 0.04382, 0.2187, 0.5, 0.1875, 0.5, 0.1696, 0.05578, 0.291, 0.04382, 0.2812, 0.5, 0.25, 0.5, 0.25, 0.03978, 0.3304, 0.05578, 0.3125, 0.5, 0.2812, 0.5, 0.291, 0.04382, 0.3304, 0.05578, 0.3668, 0.07521, 0.3437, 0.5, 0.3125, 0.5, 0.3986, 0.1014, 0.375, 0.5, 0.3437, 0.5, 0.3668, 0.07521, 0.3986, 0.1014, 0.4248, 0.1332, 0.4062, 0.5, 0.375, 0.5, 0.4442, 0.1696, 0.4375, 0.5, 0.4062, 0.5, 0.4248, 0.1332, 0.4562, 0.209, 0.4687, 0.5, 0.4375, 0.5, 0.4442, 0.1696])
me_cylinder.update()
me_cube = bpy.data.meshes.new('Cube')
me_cube.from_pydata([(-0.1419, -0.1449, -0.1023), (-0.1899, 0.05303, 0.2519), (-0.1419, 0.3083, -0.4314), (-0.1899, 0.5839, -0.1336), (0.1649, -0.1449, -0.1023), (0.2129, 0.05303, 0.2519), (0.1649, 0.3083, -0.4314), (0.2129, 0.5839, -0.1336), (-0.1899, 0.3471, -0.4596), (-0.1899, -0.1837, -0.07412), (0.2129, 0.3471, -0.4596), (0.2129, -0.1837, -0.07412), (-0.1419, 0.3083, -0.4314), (-0.1419, -0.1449, -0.1023), (0.1649, 0.3083, -0.4314), (0.1649, -0.1449, -0.1023), (-0.1419, 0.2886, -0.4585), (-0.1419, -0.1645, -0.1294), (0.1649, 0.2886, -0.4585), (0.1649, -0.1645, -0.1294), (-0.1899, 0.3361, -0.3904), (-0.1899, -0.1145, -0.06315), (-0.1899, 0.064, 0.1827), (-0.1899, 0.5147, -0.1446), (-0.1899, 0.3471, -0.4596), (-0.1899, -0.1837, -0.07412), (-0.1899, 0.05303, 0.2519), (-0.1899, 0.5839, -0.1336), (-0.239, 0.3361, -0.3904), (-0.239, -0.1145, -0.06315), (-0.239, 0.064, 0.1827), (-0.239, 0.5147, -0.1446), (0.2129, 0.3382, -0.4036), (0.2129, 0.5278, -0.1425), (0.2129, 0.06191, 0.1959), (0.2129, -0.1277, -0.06524), (0.2693, 0.5278, -0.1425), (0.2693, 0.3382, -0.4036), (0.2693, -0.1277, -0.06524), (0.2693, 0.06191, 0.1959), (0.168, 0.5474, -0.1072), (-0.1449, 0.5474, -0.1072), (-0.1449, 0.08943, 0.2254), (0.168, 0.08943, 0.2254), (-0.1449, 0.5685, -0.07812), (0.168, 0.5685, -0.07812), (0.168, 0.1105, 0.2545), (-0.1449, 0.1105, 0.2545), (-0.1489, 0.3712, -0.4264), (-0.1489, 0.5597, -0.1669), (0.1719, 0.5597, -0.1669), (0.1719, 0.3712, -0.4264), (-0.1489, 0.6281, -0.2165), (-0.1489, 0.4397, -0.4761), (0.1719, 0.4397, -0.4761), (0.1719, 0.6281, -0.2165), (0.001842, 0.0383, 0.2322), (0.001842, -0.2706, 0.4496), (0.03869, 0.03621, 0.2292), (0.03869, -0.2727, 0.4467), (0.07411, 0.03003, 0.2205), (0.07411, -0.2788, 0.4379), (0.1068, 0.01998, 0.2062), (0.1068, -0.2889, 0.4236), (0.1354, 0.006461, 0.187), (0.1354, -0.3024, 0.4044), (0.1589, -0.01001, 0.1636), (0.1589, -0.3189, 0.381), (0.1763, -0.02881, 0.1369), (0.1763, -0.3377, 0.3543), (0.1871, -0.0492, 0.1079), (0.1871, -0.3581, 0.3253), (0.1907, -0.07041, 0.07778), (0.1907, -0.3793, 0.2952), (0.1871, -0.09162, 0.04765), (0.1871, -0.4005, 0.2651), (0.1763, -0.112, 0.01868), (0.1763, -0.4209, 0.2361), (0.1589, -0.1308, -0.008021), (0.1589, -0.4397, 0.2094), (0.1354, -0.1473, -0.03142), (0.1354, -0.4561, 0.186), (0.1068, -0.1608, -0.05063), (0.1068, -0.4697, 0.1668), (0.07411, -0.1708, -0.0649), (0.07411, -0.4797, 0.1525), (0.03869, -0.177, -0.07369), (0.03869, -0.4859, 0.1437), (0.001842, -0.1791, -0.07666), (0.001842, -0.488, 0.1408), (-0.035, -0.177, -0.07369), (-0.035, -0.4859, 0.1437), (-0.07043, -0.1708, -0.0649), (-0.07043, -0.4797, 0.1525), (-0.1031, -0.1608, -0.05063), (-0.1031, -0.4697, 0.1668), (-0.1317, -0.1473, -0.03142), (-0.1317, -0.4561, 0.186), (-0.1552, -0.1308, -0.008021), (-0.1552, -0.4397, 0.2094), (-0.1726, -0.112, 0.01868), (-0.1726, -0.4209, 0.2361), (-0.1834, -0.09162, 0.04765), (-0.1834, -0.4005, 0.2651), (-0.187, -0.07041, 0.07778), (-0.187, -0.3793, 0.2952), (-0.1834, -0.0492, 0.1079), (-0.1834, -0.3581, 0.3253), (-0.1726, -0.02881, 0.1369), (-0.1726, -0.3377, 0.3543), (-0.1552, -0.01001, 0.1636), (-0.1552, -0.3189, 0.381), (-0.1317, 0.006461, 0.187), (-0.1317, -0.3024, 0.4044), (-0.1031, 0.01998, 0.2062), (-0.1031, -0.2889, 0.4236), (-0.07043, 0.03003, 0.2205), (-0.07043, -0.2788, 0.4379), (-0.035, 0.03621, 0.2292), (-0.035, -0.2727, 0.4467), (-0.2595, -0.1043, -0.5615), (-0.2595, -0.1043, -0.3719), (-0.2595, 0.4184, -0.5615), (-0.2595, 0.4184, -0.3719), (0.2632, -0.1043, -0.5615), (0.2632, -0.1043, -0.3719), (0.2632, 0.4184, -0.5615), (0.2632, 0.4184, -0.3719)], [], [(1, 3, 27, 26), (51, 48, 53, 54), (32, 33, 36, 37), (11, 5, 1, 9), (4, 0, 13, 15), (42, 43, 46, 47), (2, 0, 9, 8), (6, 2, 8, 10), (4, 6, 10, 11), (0, 4, 11, 9), (12, 14, 18, 16), (2, 6, 14, 12), (6, 4, 15, 14), (0, 2, 12, 13), (16, 18, 19, 17), (14, 15, 19, 18), (13, 12, 16, 17), (15, 13, 17, 19), (22, 23, 31, 30), (8, 9, 25, 24), (3, 8, 24, 27), (9, 1, 26, 25), (21, 20, 24, 25), (22, 21, 25, 26), (23, 22, 26, 27), (20, 23, 27, 24), (29, 30, 31, 28), (20, 21, 29, 28), (23, 20, 28, 31), (21, 22, 30, 29), (10, 7, 33, 32), (7, 5, 34, 33), (5, 11, 35, 34), (11, 10, 32, 35), (37, 36, 39, 38), (34, 35, 38, 39), (35, 32, 37, 38), (33, 34, 39, 36), (7, 3, 41, 40), (3, 1, 42, 41), (1, 5, 43, 42), (5, 7, 40, 43), (45, 44, 47, 46), (43, 40, 45, 46), (41, 42, 47, 44), (40, 41, 44, 45), (8, 3, 49, 48), (3, 7, 50, 49), (7, 10, 51, 50), (10, 8, 48, 51), (53, 52, 55, 54), (49, 50, 55, 52), (48, 49, 52, 53), (50, 51, 54, 55), (56, 57, 59, 58), (58, 59, 61, 60), (60, 61, 63, 62), (62, 63, 65, 64), (64, 65, 67, 66), (66, 67, 69, 68), (68, 69, 71, 70), (70, 71, 73, 72), (72, 73, 75, 74), (74, 75, 77, 76), (76, 77, 79, 78), (78, 79, 81, 80), (80, 81, 83, 82), (82, 83, 85, 84), (84, 85, 87, 86), (86, 87, 89, 88), (88, 89, 91, 90), (90, 91, 93, 92), (92, 93, 95, 94), (94, 95, 97, 96), (96, 97, 99, 98), (98, 99, 101, 100), (100, 101, 103, 102), (102, 103, 105, 104), (104, 105, 107, 106), (106, 107, 109, 108), (108, 109, 111, 110), (110, 111, 113, 112), (112, 113, 115, 114), (114, 115, 117, 116), (59, 57, 119, 117, 115, 113, 111, 109, 107, 105, 103, 101, 99, 97, 95, 93, 91, 89, 87, 85, 83, 81, 79, 77, 75, 73, 71, 69, 67, 65, 63, 61), (116, 117, 119, 118), (118, 119, 57, 56), (56, 58, 60, 62, 64, 66, 68, 70, 72, 74, 76, 78, 80, 82, 84, 86, 88, 90, 92, 94, 96, 98, 100, 102, 104, 106, 108, 110, 112, 114, 116, 118), (120, 121, 123, 122), (122, 123, 127, 126), (126, 127, 125, 124), (124, 125, 121, 120), (122, 126, 124, 120), (127, 123, 121, 125)])
_uv = me_cube.uv_layers.new(name='UVMap')
_uv.uv.foreach_set('vector', [0.875, 0.75, 0.875, 0.5, 0.875, 0.5, 0.875, 0.75, 0.4005, 0.4745, 0.4005, 0.2755, 0.4005, 0.2755, 0.4005, 0.4745, 0.3999, 0.5153, 0.6001, 0.5153, 0.6001, 0.5153, 0.3999, 0.5153, 0.375, 0.75, 0.625, 0.75, 0.625, 1.0, 0.375, 1.0, 0.3452, 0.7317, 0.1548, 0.7317, 0.1548, 0.7317, 0.3452, 0.7317, 0.8471, 0.7329, 0.6529, 0.7329, 0.6529, 0.7329, 0.8471, 0.7329, 0.1548, 0.5183, 0.1548, 0.7317, 0.125, 0.75, 0.125, 0.5, 0.3452, 0.5183, 0.1548, 0.5183, 0.125, 0.5, 0.375, 0.5, 0.3452, 0.7317, 0.3452, 0.5183, 0.375, 0.5, 0.375, 0.75, 0.1548, 0.7317, 0.3452, 0.7317, 0.375, 0.75, 0.125, 0.75, 0.1548, 0.5183, 0.3452, 0.5183, 0.3452, 0.5183, 0.1548, 0.5183, 0.1548, 0.5183, 0.3452, 0.5183, 0.3452, 0.5183, 0.1548, 0.5183, 0.3452, 0.5183, 0.3452, 0.7317, 0.3452, 0.7317, 0.3452, 0.5183, 0.1548, 0.7317, 0.1548, 0.5183, 0.1548, 0.5183, 0.1548, 0.7317, 0.1548, 0.5183, 0.3452, 0.5183, 0.3452, 0.7317, 0.1548, 0.7317, 0.3452, 0.5183, 0.3452, 0.7317, 0.3452, 0.7317, 0.3452, 0.5183, 0.1548, 0.7317, 0.1548, 0.5183, 0.1548, 0.5183, 0.1548, 0.7317, 0.3452, 0.7317, 0.1548, 0.7317, 0.1548, 0.7317, 0.3452, 0.7317, 0.5943, 0.01888, 0.5943, 0.2311, 0.5943, 0.2311, 0.5943, 0.01888, 0.125, 0.5, 0.125, 0.75, 0.125, 0.75, 0.125, 0.5, 0.625, 0.25, 0.375, 0.25, 0.375, 0.25, 0.625, 0.25, 0.375, 1.0, 0.625, 1.0, 0.625, 1.0, 0.375, 1.0, 0.4057, 0.01888, 0.4057, 0.2311, 0.375, 0.25, 0.375, 0.0, 0.5943, 0.01888, 0.4057, 0.01888, 0.375, 0.0, 0.625, 0.0, 0.5943, 0.2311, 0.5943, 0.01888, 0.625, 0.0, 0.625, 0.25, 0.4057, 0.2311, 0.5943, 0.2311, 0.625, 0.25, 0.375, 0.25, 0.4057, 0.01888, 0.5943, 0.01888, 0.5943, 0.2311, 0.4057, 0.2311, 0.4057, 0.2311, 0.4057, 0.01888, 0.4057, 0.01888, 0.4057, 0.2311, 0.5943, 0.2311, 0.4057, 0.2311, 0.4057, 0.2311, 0.5943, 0.2311, 0.4057, 0.01888, 0.5943, 0.01888, 0.5943, 0.01888, 0.4057, 0.01888, 0.375, 0.5, 0.625, 0.5, 0.6001, 0.5153, 0.3999, 0.5153, 0.625, 0.5, 0.625, 0.75, 0.6001, 0.7347, 0.6001, 0.5153, 0.625, 0.75, 0.375, 0.75, 0.3999, 0.7347, 0.6001, 0.7347, 0.375, 0.75, 0.375, 0.5, 0.3999, 0.5153, 0.3999, 0.7347, 0.3999, 0.5153, 0.6001, 0.5153, 0.6001, 0.7347, 0.3999, 0.7347, 0.6001, 0.7347, 0.3999, 0.7347, 0.3999, 0.7347, 0.6001, 0.7347, 0.3999, 0.7347, 0.3999, 0.5153, 0.3999, 0.5153, 0.3999, 0.7347, 0.6001, 0.5153, 0.6001, 0.7347, 0.6001, 0.7347, 0.6001, 0.5153, 0.625, 0.5, 0.875, 0.5, 0.8471, 0.5171, 0.6529, 0.5171, 0.875, 0.5, 0.875, 0.75, 0.8471, 0.7329, 0.8471, 0.5171, 0.875, 0.75, 0.625, 0.75, 0.6529, 0.7329, 0.8471, 0.7329, 0.625, 0.75, 0.625, 0.5, 0.6529, 0.5171, 0.6529, 0.7329, 0.6529, 0.5171, 0.8471, 0.5171, 0.8471, 0.7329, 0.6529, 0.7329, 0.6529, 0.7329, 0.6529, 0.5171, 0.6529, 0.5171, 0.6529, 0.7329, 0.8471, 0.5171, 0.8471, 0.7329, 0.8471, 0.7329, 0.8471, 0.5171, 0.6529, 0.5171, 0.8471, 0.5171, 0.8471, 0.5171, 0.6529, 0.5171, 0.375, 0.25, 0.625, 0.25, 0.5995, 0.2755, 0.4005, 0.2755, 0.625, 0.25, 0.625, 0.5, 0.5995, 0.4745, 0.5995, 0.2755, 0.625, 0.5, 0.375, 0.5, 0.4005, 0.4745, 0.5995, 0.4745, 0.375, 0.5, 0.375, 0.25, 0.4005, 0.2755, 0.4005, 0.4745, 0.4005, 0.2755, 0.5995, 0.2755, 0.5995, 0.4745, 0.4005, 0.4745, 0.5995, 0.2755, 0.5995, 0.4745, 0.5995, 0.4745, 0.5995, 0.2755, 0.4005, 0.2755, 0.5995, 0.2755, 0.5995, 0.2755, 0.4005, 0.2755, 0.5995, 0.4745, 0.4005, 0.4745, 0.4005, 0.4745, 0.5995, 0.4745, 1.0, 0.5, 1.0, 1.0, 0.9688, 1.0, 0.9688, 0.5, 0.9688, 0.5, 0.9688, 1.0, 0.9375, 1.0, 0.9375, 0.5, 0.9375, 0.5, 0.9375, 1.0, 0.9062, 1.0, 0.9062, 0.5, 0.9062, 0.5, 0.9062, 1.0, 0.875, 1.0, 0.875, 0.5, 0.875, 0.5, 0.875, 1.0, 0.8438, 1.0, 0.8438, 0.5, 0.8438, 0.5, 0.8438, 1.0, 0.8125, 1.0, 0.8125, 0.5, 0.8125, 0.5, 0.8125, 1.0, 0.7812, 1.0, 0.7812, 0.5, 0.7812, 0.5, 0.7812, 1.0, 0.75, 1.0, 0.75, 0.5, 0.75, 0.5, 0.75, 1.0, 0.7188, 1.0, 0.7188, 0.5, 0.7188, 0.5, 0.7188, 1.0, 0.6875, 1.0, 0.6875, 0.5, 0.6875, 0.5, 0.6875, 1.0, 0.6562, 1.0, 0.6562, 0.5, 0.6562, 0.5, 0.6562, 1.0, 0.625, 1.0, 0.625, 0.5, 0.625, 0.5, 0.625, 1.0, 0.5938, 1.0, 0.5938, 0.5, 0.5938, 0.5, 0.5938, 1.0, 0.5625, 1.0, 0.5625, 0.5, 0.5625, 0.5, 0.5625, 1.0, 0.5312, 1.0, 0.5312, 0.5, 0.5312, 0.5, 0.5312, 1.0, 0.5, 1.0, 0.5, 0.5, 0.5, 0.5, 0.5, 1.0, 0.4688, 1.0, 0.4688, 0.5, 0.4688, 0.5, 0.4688, 1.0, 0.4375, 1.0, 0.4375, 0.5, 0.4375, 0.5, 0.4375, 1.0, 0.4062, 1.0, 0.4062, 0.5, 0.4062, 0.5, 0.4062, 1.0, 0.375, 1.0, 0.375, 0.5, 0.375, 0.5, 0.375, 1.0, 0.3438, 1.0, 0.3438, 0.5, 0.3438, 0.5, 0.3438, 1.0, 0.3125, 1.0, 0.3125, 0.5, 0.3125, 0.5, 0.3125, 1.0, 0.2812, 1.0, 0.2812, 0.5, 0.2812, 0.5, 0.2812, 1.0, 0.25, 1.0, 0.25, 0.5, 0.25, 0.5, 0.25, 1.0, 0.2188, 1.0, 0.2188, 0.5, 0.2188, 0.5, 0.2188, 1.0, 0.1875, 1.0, 0.1875, 0.5, 0.1875, 0.5, 0.1875, 1.0, 0.1562, 1.0, 0.1562, 0.5, 0.1562, 0.5, 0.1562, 1.0, 0.125, 1.0, 0.125, 0.5, 0.125, 0.5, 0.125, 1.0, 0.09375, 1.0, 0.09375, 0.5, 0.09375, 0.5, 0.09375, 1.0, 0.0625, 1.0, 0.0625, 0.5, 0.2968, 0.4854, 0.25, 0.49, 0.2032, 0.4854, 0.1582, 0.4717, 0.1167, 0.4496, 0.08029, 0.4197, 0.05045, 0.3833, 0.02827, 0.3418, 0.01461, 0.2968, 0.01, 0.25, 0.01461, 0.2032, 0.02827, 0.1582, 0.05045, 0.1167, 0.08029, 0.08029, 0.1167, 0.05045, 0.1582, 0.02827, 0.2032, 0.01461, 0.25, 0.01, 0.2968, 0.01461, 0.3418, 0.02827, 0.3833, 0.05045, 0.4197, 0.08029, 0.4496, 0.1167, 0.4717, 0.1582, 0.4854, 0.2032, 0.49, 0.25, 0.4854, 0.2968, 0.4717, 0.3418, 0.4496, 0.3833, 0.4197, 0.4197, 0.3833, 0.4496, 0.3418, 0.4717, 0.0625, 0.5, 0.0625, 1.0, 0.03125, 1.0, 0.03125, 0.5, 0.03125, 0.5, 0.03125, 1.0, 0.0, 1.0, 0.0, 0.5, 0.75, 0.49, 0.7968, 0.4854, 0.8418, 0.4717, 0.8833, 0.4496, 0.9197, 0.4197, 0.9496, 0.3833, 0.9717, 0.3418, 0.9854, 0.2968, 0.99, 0.25, 0.9854, 0.2032, 0.9717, 0.1582, 0.9496, 0.1167, 0.9197, 0.08029, 0.8833, 0.05045, 0.8418, 0.02827, 0.7968, 0.01461, 0.75, 0.01, 0.7032, 0.01461, 0.6582, 0.02827, 0.6167, 0.05045, 0.5803, 0.08029, 0.5504, 0.1167, 0.5283, 0.1582, 0.5146, 0.2032, 0.51, 0.25, 0.5146, 0.2968, 0.5283, 0.3418, 0.5504, 0.3833, 0.5803, 0.4197, 0.6167, 0.4496, 0.6582, 0.4717, 0.7032, 0.4854, 0.375, 0.0, 0.625, 0.0, 0.625, 0.25, 0.375, 0.25, 0.375, 0.25, 0.625, 0.25, 0.625, 0.5, 0.375, 0.5, 0.375, 0.5, 0.625, 0.5, 0.625, 0.75, 0.375, 0.75, 0.375, 0.75, 0.625, 0.75, 0.625, 1.0, 0.375, 1.0, 0.125, 0.5, 0.375, 0.5, 0.375, 0.75, 0.125, 0.75, 0.625, 0.5, 0.875, 0.5, 0.875, 0.75, 0.625, 0.75])
me_cube.update()

# ---- objects
ob_light = bpy.data.objects.new('Light', light_light)
ob_camera = bpy.data.objects.new('Camera', cam_camera)
ob_cylinder = bpy.data.objects.new('Cylinder', me_cylinder)
ob_cube = bpy.data.objects.new('Cube', me_cube)

# ---- transforms, parenting, visibility, modifiers, constraints
ob_light.location = (4.076, 1.005, 5.904)
ob_light.rotation_euler = (0.6503, 0.05522, 1.866)
ob_light.lock_rotations_4d = False
ob_light.empty_display_type = 'ARROWS'
ob_light.color = (0.0, 0.0, 0.0, 0.0)
ob_light.lineart.crease_threshold = 0.0
ob_camera.location = (7.359, -6.926, 4.958)
ob_camera.rotation_euler = (1.109, 0.0, 0.8149)
ob_camera.lock_rotations_4d = False
ob_camera.empty_display_type = 'ARROWS'
ob_camera.color = (0.0, 0.0, 0.0, 0.0)
ob_camera.display_type = 'WIRE'
ob_camera.lineart.crease_threshold = 0.0
ob_cylinder.location = (1.462e-08, -3.571e-09, -0.2418)
ob_cube.location = (-0.001842, -0.1332, -0.04952)

# ---- collection membership
col_collection.objects.link(ob_light)
col_collection.objects.link(ob_camera)
col_collection.objects.link(ob_cylinder)
col_collection.objects.link(ob_cube)

# ---- scene / render settings (as saved in the file)
scene.camera = ob_camera
scene.frame_start = 1; scene.frame_end = 250; scene.frame_set(1)
scene.render.engine = 'BLENDER_EEVEE_NEXT'
scene.cycles.sampling_pattern = 'TABULATED_SOBOL'
scene.cycles.use_light_tree = False
scene.view_settings.view_transform = 'Filmic'
bpy.context.view_layer.update()
